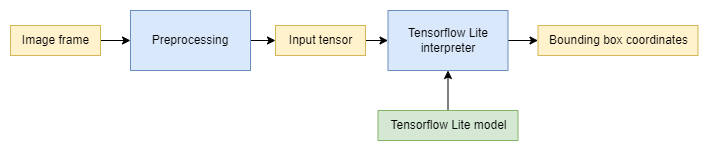

The diagram above was exported from draw.io. Its source (the exported page's mxGraphModel, read from the mxfile embedded in the PNG):
<mxGraphModel dx="2924" dy="1204" grid="1" gridSize="10" guides="1" tooltips="1" connect="1" arrows="1" fold="1" page="1" pageScale="1" pageWidth="850" pageHeight="1100" math="0" shadow="0">
  <root>
    <mxCell id="0" />
    <mxCell id="1" parent="0" />
    <mxCell id="2" style="edgeStyle=orthogonalEdgeStyle;rounded=0;orthogonalLoop=1;jettySize=auto;html=1;" edge="1" source="3" target="10" parent="1">
      <mxGeometry relative="1" as="geometry" />
    </mxCell>
    <mxCell id="3" value="Preprocessing" style="rounded=0;whiteSpace=wrap;html=1;strokeColor=#6c8ebf;fillColor=#dae8fc;" vertex="1" parent="1">
      <mxGeometry x="730" y="1110" width="120" height="60" as="geometry" />
    </mxCell>
    <mxCell id="4" style="edgeStyle=orthogonalEdgeStyle;rounded=0;orthogonalLoop=1;jettySize=auto;html=1;" edge="1" source="5" target="3" parent="1">
      <mxGeometry relative="1" as="geometry" />
    </mxCell>
    <mxCell id="5" value="Image frame" style="text;html=1;align=center;verticalAlign=middle;resizable=0;points=[];autosize=1;strokeColor=#d6b656;fillColor=#fff2cc;" vertex="1" parent="1">
      <mxGeometry x="610" y="1125" width="90" height="30" as="geometry" />
    </mxCell>
    <mxCell id="6" style="edgeStyle=orthogonalEdgeStyle;rounded=0;orthogonalLoop=1;jettySize=auto;html=1;" edge="1" source="7" target="8" parent="1">
      <mxGeometry relative="1" as="geometry" />
    </mxCell>
    <mxCell id="7" value="Tensorflow Lite&lt;br&gt;interpreter" style="rounded=0;whiteSpace=wrap;html=1;strokeColor=#6c8ebf;fillColor=#dae8fc;" vertex="1" parent="1">
      <mxGeometry x="987.5" y="1110" width="120" height="60" as="geometry" />
    </mxCell>
    <mxCell id="8" value="Bounding box coordinates" style="text;html=1;align=center;verticalAlign=middle;resizable=0;points=[];autosize=1;strokeColor=#d6b656;fillColor=#fff2cc;" vertex="1" parent="1">
      <mxGeometry x="1137.5" y="1125" width="160" height="30" as="geometry" />
    </mxCell>
    <mxCell id="9" style="edgeStyle=orthogonalEdgeStyle;rounded=0;orthogonalLoop=1;jettySize=auto;html=1;" edge="1" source="10" target="7" parent="1">
      <mxGeometry relative="1" as="geometry" />
    </mxCell>
    <mxCell id="10" value="Input tensor" style="text;html=1;align=center;verticalAlign=middle;resizable=0;points=[];autosize=1;strokeColor=#d6b656;fillColor=#fff2cc;" vertex="1" parent="1">
      <mxGeometry x="875" y="1125" width="90" height="30" as="geometry" />
    </mxCell>
    <mxCell id="11" style="edgeStyle=orthogonalEdgeStyle;rounded=0;orthogonalLoop=1;jettySize=auto;html=1;" edge="1" source="12" target="7" parent="1">
      <mxGeometry relative="1" as="geometry" />
    </mxCell>
    <mxCell id="12" value="Tensorflow Lite model" style="text;html=1;align=center;verticalAlign=middle;resizable=0;points=[];autosize=1;strokeColor=#82b366;fillColor=#d5e8d4;" vertex="1" parent="1">
      <mxGeometry x="977.5" y="1210" width="140" height="30" as="geometry" />
    </mxCell>
  </root>
</mxGraphModel>